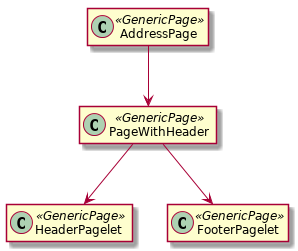

The diagram above was rendered by PlantUML. Its source (embedded in the PNG):
@startuml
hide empty members

class AddressPage << GenericPage >>
class PageWithHeader << GenericPage >>
class HeaderPagelet << GenericPage >>
class FooterPagelet << GenericPage >>

AddressPage --> PageWithHeader
PageWithHeader --> HeaderPagelet
PageWithHeader --> FooterPagelet
@enduml